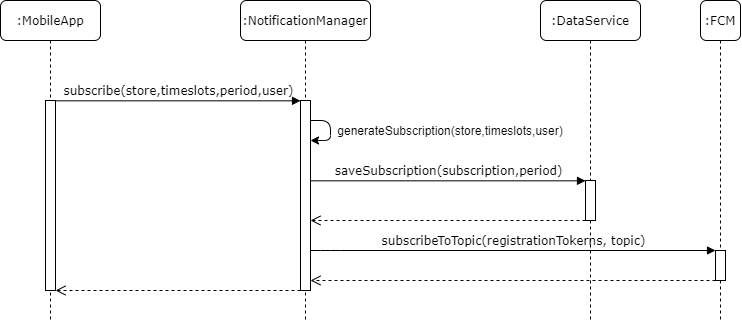

The diagram above was exported from draw.io. Its source (the exported page's mxGraphModel, read from the mxfile embedded in the PNG):
<mxGraphModel dx="853" dy="493" grid="1" gridSize="10" guides="1" tooltips="1" connect="1" arrows="1" fold="1" page="1" pageScale="1" pageWidth="1100" pageHeight="850" background="#ffffff" math="0" shadow="0">
  <root>
    <mxCell id="0" />
    <mxCell id="1" parent="0" />
    <mxCell id="7baba1c4bc27f4b0-2" value=":NotificationManager" style="shape=umlLifeline;perimeter=lifelinePerimeter;whiteSpace=wrap;html=1;container=1;collapsible=0;recursiveResize=0;outlineConnect=0;rounded=1;shadow=0;comic=0;labelBackgroundColor=none;strokeWidth=1;fontFamily=Verdana;fontSize=12;align=center;" parent="1" vertex="1">
      <mxGeometry x="340" y="80" width="130" height="320" as="geometry" />
    </mxCell>
    <mxCell id="7baba1c4bc27f4b0-10" value="" style="html=1;points=[];perimeter=orthogonalPerimeter;rounded=0;shadow=0;comic=0;labelBackgroundColor=none;strokeWidth=1;fontFamily=Verdana;fontSize=12;align=center;" parent="7baba1c4bc27f4b0-2" vertex="1">
      <mxGeometry x="60" y="100" width="10" height="190" as="geometry" />
    </mxCell>
    <mxCell id="KxOtfF_E5I9-MNnc5Rhr-3" value="" style="endArrow=classic;html=1;" parent="7baba1c4bc27f4b0-2" edge="1">
      <mxGeometry width="50" height="50" relative="1" as="geometry">
        <mxPoint x="70" y="120" as="sourcePoint" />
        <mxPoint x="70" y="140" as="targetPoint" />
        <Array as="points">
          <mxPoint x="90" y="120" />
          <mxPoint x="90" y="140" />
        </Array>
      </mxGeometry>
    </mxCell>
    <mxCell id="7baba1c4bc27f4b0-3" value=":DataService" style="shape=umlLifeline;perimeter=lifelinePerimeter;whiteSpace=wrap;html=1;container=1;collapsible=0;recursiveResize=0;outlineConnect=0;rounded=1;shadow=0;comic=0;labelBackgroundColor=none;strokeWidth=1;fontFamily=Verdana;fontSize=12;align=center;" parent="1" vertex="1">
      <mxGeometry x="640" y="80" width="100" height="320" as="geometry" />
    </mxCell>
    <mxCell id="7baba1c4bc27f4b0-13" value="" style="html=1;points=[];perimeter=orthogonalPerimeter;rounded=0;shadow=0;comic=0;labelBackgroundColor=none;strokeWidth=1;fontFamily=Verdana;fontSize=12;align=center;" parent="7baba1c4bc27f4b0-3" vertex="1">
      <mxGeometry x="45" y="180" width="10" height="40" as="geometry" />
    </mxCell>
    <mxCell id="7baba1c4bc27f4b0-8" value=":MobileApp" style="shape=umlLifeline;perimeter=lifelinePerimeter;whiteSpace=wrap;html=1;container=1;collapsible=0;recursiveResize=0;outlineConnect=0;rounded=1;shadow=0;comic=0;labelBackgroundColor=none;strokeWidth=1;fontFamily=Verdana;fontSize=12;align=center;" parent="1" vertex="1">
      <mxGeometry x="100" y="80" width="100" height="320" as="geometry" />
    </mxCell>
    <mxCell id="7baba1c4bc27f4b0-9" value="" style="html=1;points=[];perimeter=orthogonalPerimeter;rounded=0;shadow=0;comic=0;labelBackgroundColor=none;strokeWidth=1;fontFamily=Verdana;fontSize=12;align=center;" parent="7baba1c4bc27f4b0-8" vertex="1">
      <mxGeometry x="45" y="100" width="10" height="190" as="geometry" />
    </mxCell>
    <mxCell id="7baba1c4bc27f4b0-11" value="subscribe(store,timeslots,period,user)" style="html=1;verticalAlign=bottom;endArrow=block;entryX=0;entryY=0;labelBackgroundColor=none;fontFamily=Verdana;fontSize=12;edgeStyle=elbowEdgeStyle;elbow=vertical;" parent="1" source="7baba1c4bc27f4b0-9" target="7baba1c4bc27f4b0-10" edge="1">
      <mxGeometry relative="1" as="geometry">
        <mxPoint x="220" y="190" as="sourcePoint" />
      </mxGeometry>
    </mxCell>
    <mxCell id="KxOtfF_E5I9-MNnc5Rhr-2" value="" style="html=1;verticalAlign=bottom;endArrow=open;dashed=1;endSize=8;" parent="1" source="7baba1c4bc27f4b0-10" target="7baba1c4bc27f4b0-9" edge="1">
      <mxGeometry relative="1" as="geometry">
        <mxPoint x="375" y="270" as="sourcePoint" />
        <mxPoint x="180" y="270" as="targetPoint" />
        <Array as="points">
          <mxPoint x="290" y="370" />
        </Array>
      </mxGeometry>
    </mxCell>
    <mxCell id="7baba1c4bc27f4b0-14" value="saveSubscription(subscription,period)" style="html=1;verticalAlign=bottom;endArrow=block;entryX=0;entryY=0;labelBackgroundColor=none;fontFamily=Verdana;fontSize=12;edgeStyle=elbowEdgeStyle;elbow=vertical;" parent="1" target="7baba1c4bc27f4b0-13" edge="1">
      <mxGeometry relative="1" as="geometry">
        <mxPoint x="410" y="260.33333333333337" as="sourcePoint" />
      </mxGeometry>
    </mxCell>
    <mxCell id="KxOtfF_E5I9-MNnc5Rhr-1" value="" style="html=1;verticalAlign=bottom;endArrow=open;dashed=1;endSize=8;" parent="1" source="7baba1c4bc27f4b0-13" edge="1">
      <mxGeometry relative="1" as="geometry">
        <mxPoint x="610" y="320" as="sourcePoint" />
        <mxPoint x="410" y="300" as="targetPoint" />
        <Array as="points">
          <mxPoint x="520" y="300" />
        </Array>
      </mxGeometry>
    </mxCell>
    <mxCell id="KxOtfF_E5I9-MNnc5Rhr-5" value="generateSubscription(store,timeslots,user)" style="text;html=1;strokeColor=none;fillColor=none;align=center;verticalAlign=middle;whiteSpace=wrap;rounded=0;" parent="1" vertex="1">
      <mxGeometry x="485" y="200" width="130" height="20" as="geometry" />
    </mxCell>
    <mxCell id="K3tuylSGXWBu52KGatth-1" value=":FCM" style="shape=umlLifeline;perimeter=lifelinePerimeter;whiteSpace=wrap;html=1;container=1;collapsible=0;recursiveResize=0;outlineConnect=0;rounded=1;shadow=0;comic=0;labelBackgroundColor=none;strokeWidth=1;fontFamily=Verdana;fontSize=12;align=center;" vertex="1" parent="1">
      <mxGeometry x="800" y="80" width="40" height="320" as="geometry" />
    </mxCell>
    <mxCell id="K3tuylSGXWBu52KGatth-2" value="" style="html=1;points=[];perimeter=orthogonalPerimeter;rounded=0;shadow=0;comic=0;labelBackgroundColor=none;strokeWidth=1;fontFamily=Verdana;fontSize=12;align=center;" vertex="1" parent="K3tuylSGXWBu52KGatth-1">
      <mxGeometry x="15" y="250" width="10" height="30" as="geometry" />
    </mxCell>
    <mxCell id="K3tuylSGXWBu52KGatth-3" value="subscribeToTopic(registrationTokerns, topic)" style="html=1;verticalAlign=bottom;endArrow=block;labelBackgroundColor=none;fontFamily=Verdana;fontSize=12;edgeStyle=elbowEdgeStyle;elbow=vertical;" edge="1" parent="1" source="7baba1c4bc27f4b0-10" target="K3tuylSGXWBu52KGatth-2">
      <mxGeometry relative="1" as="geometry">
        <mxPoint x="420" y="270.33333333333337" as="sourcePoint" />
        <mxPoint x="695" y="270" as="targetPoint" />
        <Array as="points">
          <mxPoint x="430" y="330" />
          <mxPoint x="613" y="320" />
        </Array>
      </mxGeometry>
    </mxCell>
    <mxCell id="K3tuylSGXWBu52KGatth-5" value="" style="html=1;verticalAlign=bottom;endArrow=open;dashed=1;endSize=8;" edge="1" parent="1" source="K3tuylSGXWBu52KGatth-2" target="7baba1c4bc27f4b0-10">
      <mxGeometry relative="1" as="geometry">
        <mxPoint x="695" y="310" as="sourcePoint" />
        <mxPoint x="420" y="310" as="targetPoint" />
        <Array as="points">
          <mxPoint x="520" y="360" />
        </Array>
      </mxGeometry>
    </mxCell>
  </root>
</mxGraphModel>